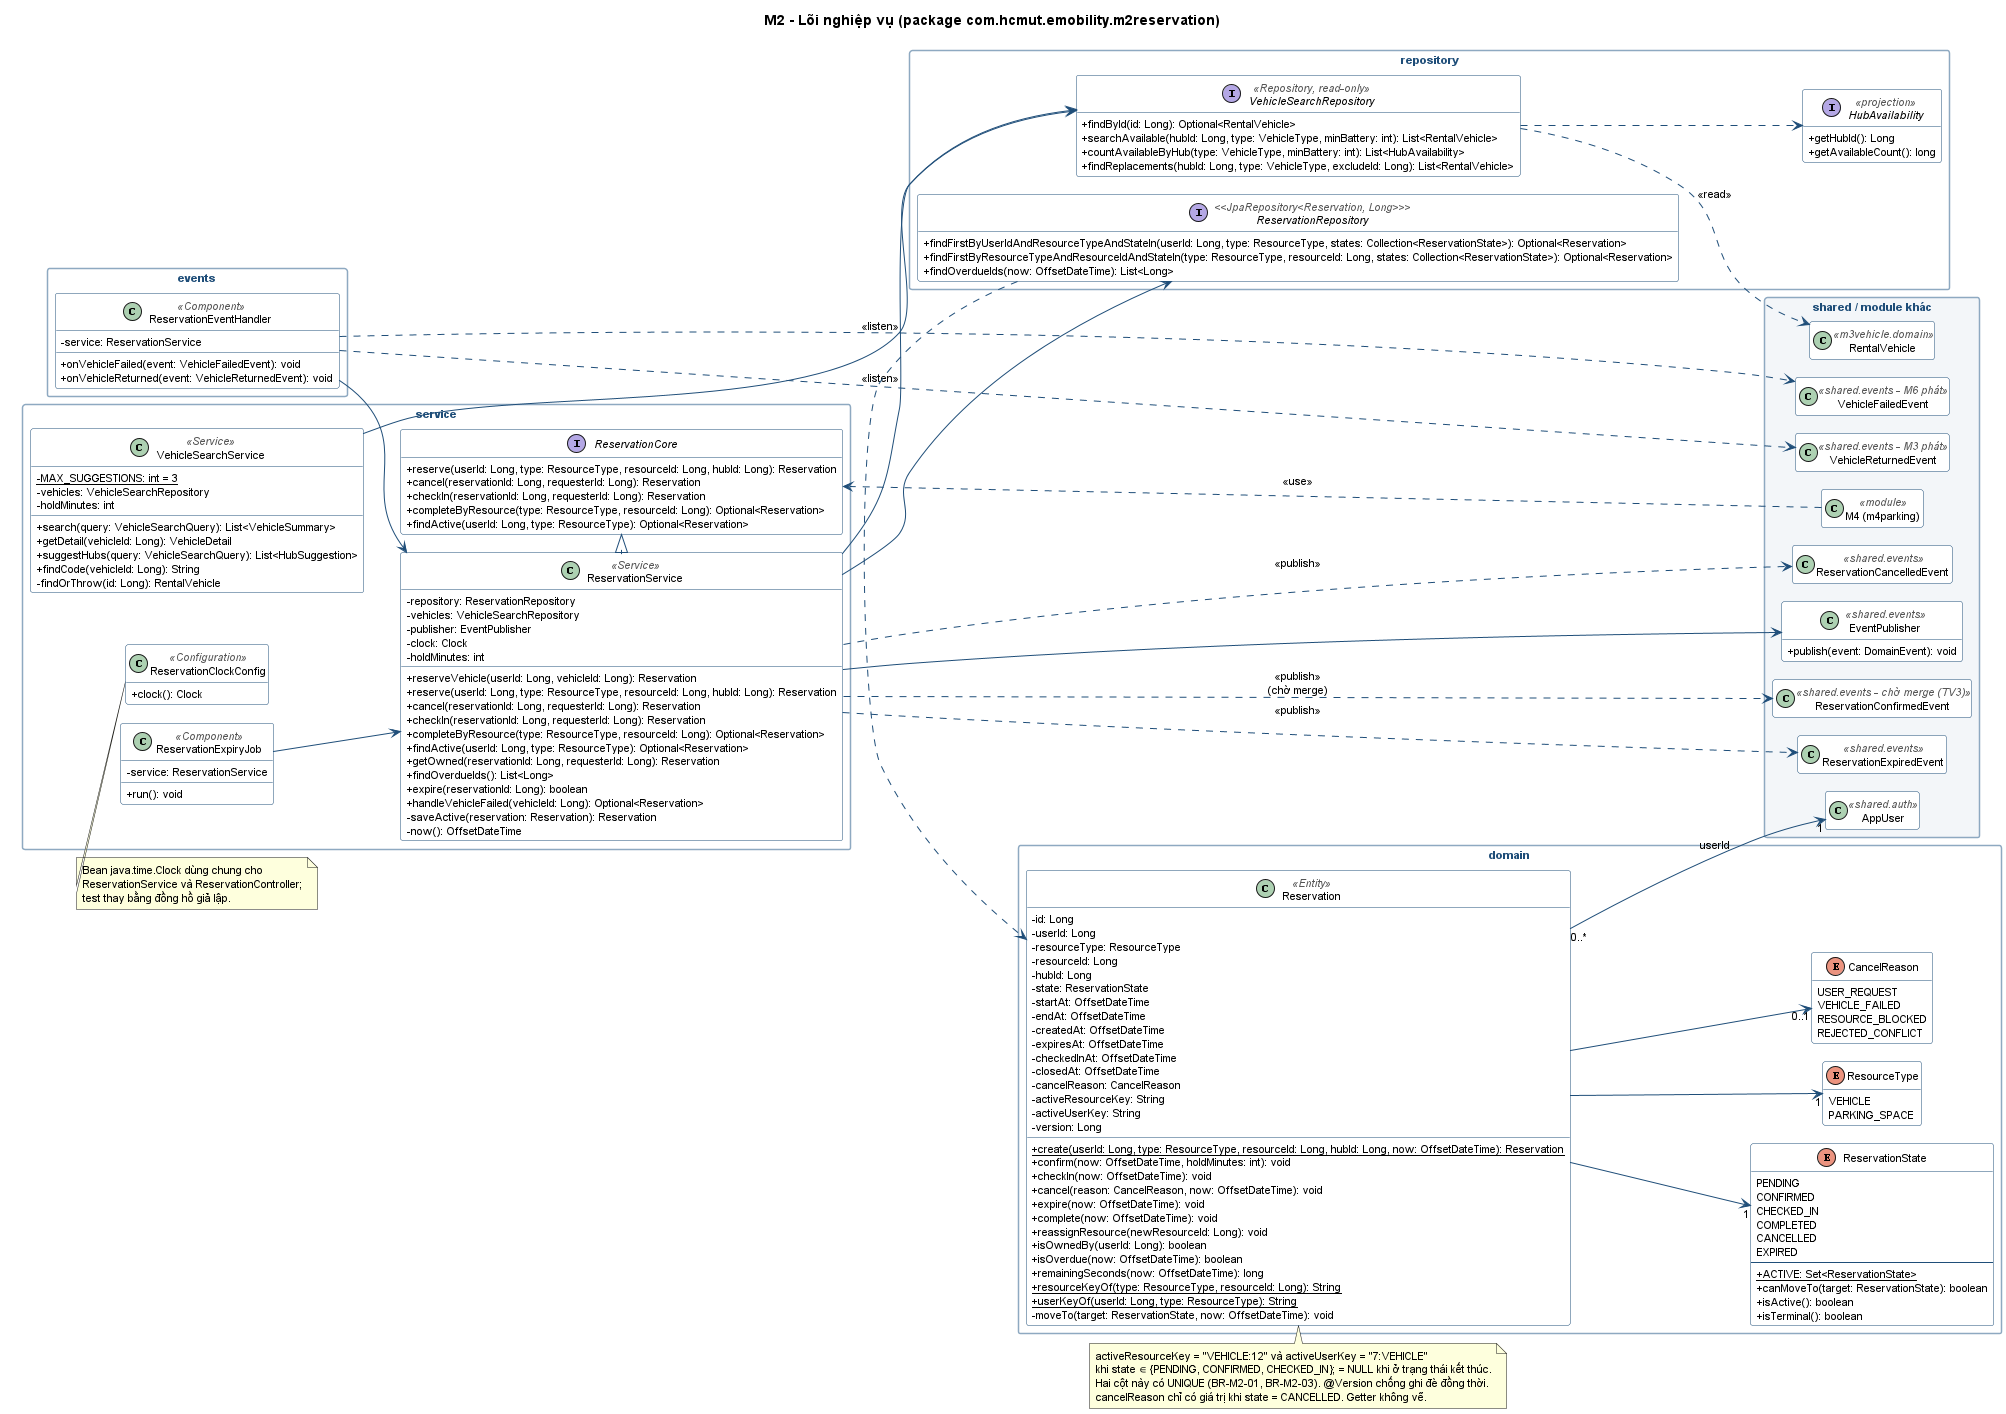

The diagram above was rendered by PlantUML. Its source (embedded in the PNG):
@startuml m2_class_core
!pragma layout smetana
skinparam classAttributeIconSize 0
skinparam packageStyle rectangle
skinparam shadowing false
skinparam defaultFontSize 11
skinparam class {
  BackgroundColor #FFFFFF
  BorderColor #1F4E79
  ArrowColor #1F4E79
  StereotypeFontColor #555555
}
skinparam package {
  BorderColor #8EA9C1
  FontColor #1F4E79
}
hide empty members
left to right direction
title M2 - Lõi nghiệp vụ (package com.hcmut.emobility.m2reservation)

package "service" {
  interface ReservationCore {
    + reserve(userId: Long, type: ResourceType, resourceId: Long, hubId: Long): Reservation
    + cancel(reservationId: Long, requesterId: Long): Reservation
    + checkIn(reservationId: Long, requesterId: Long): Reservation
    + completeByResource(type: ResourceType, resourceId: Long): Optional<Reservation>
    + findActive(userId: Long, type: ResourceType): Optional<Reservation>
  }
  class ReservationService <<Service>> {
    - repository: ReservationRepository
    - vehicles: VehicleSearchRepository
    - publisher: EventPublisher
    - clock: Clock
    - holdMinutes: int
    + reserveVehicle(userId: Long, vehicleId: Long): Reservation
    + reserve(userId: Long, type: ResourceType, resourceId: Long, hubId: Long): Reservation
    + cancel(reservationId: Long, requesterId: Long): Reservation
    + checkIn(reservationId: Long, requesterId: Long): Reservation
    + completeByResource(type: ResourceType, resourceId: Long): Optional<Reservation>
    + findActive(userId: Long, type: ResourceType): Optional<Reservation>
    + getOwned(reservationId: Long, requesterId: Long): Reservation
    + findOverdueIds(): List<Long>
    + expire(reservationId: Long): boolean
    + handleVehicleFailed(vehicleId: Long): Optional<Reservation>
    - saveActive(reservation: Reservation): Reservation
    - now(): OffsetDateTime
  }
  class VehicleSearchService <<Service>> {
    - {static} MAX_SUGGESTIONS: int = 3
    - vehicles: VehicleSearchRepository
    - holdMinutes: int
    + search(query: VehicleSearchQuery): List<VehicleSummary>
    + getDetail(vehicleId: Long): VehicleDetail
    + suggestHubs(query: VehicleSearchQuery): List<HubSuggestion>
    + findCode(vehicleId: Long): String
    - findOrThrow(id: Long): RentalVehicle
  }
  class ReservationExpiryJob <<Component>> {
    - service: ReservationService
    + run(): void
  }
  class ReservationClockConfig <<Configuration>> {
    + clock(): Clock
  }
}
package "events" {
  class ReservationEventHandler <<Component>> {
    - service: ReservationService
    + onVehicleFailed(event: VehicleFailedEvent): void
    + onVehicleReturned(event: VehicleReturnedEvent): void
  }
}
package "domain" {
  class Reservation <<Entity>> {
    - id: Long
    - userId: Long
    - resourceType: ResourceType
    - resourceId: Long
    - hubId: Long
    - state: ReservationState
    - startAt: OffsetDateTime
    - endAt: OffsetDateTime
    - createdAt: OffsetDateTime
    - expiresAt: OffsetDateTime
    - checkedInAt: OffsetDateTime
    - closedAt: OffsetDateTime
    - cancelReason: CancelReason
    - activeResourceKey: String
    - activeUserKey: String
    - version: Long
    + {static} create(userId: Long, type: ResourceType, resourceId: Long, hubId: Long, now: OffsetDateTime): Reservation
    + confirm(now: OffsetDateTime, holdMinutes: int): void
    + checkIn(now: OffsetDateTime): void
    + cancel(reason: CancelReason, now: OffsetDateTime): void
    + expire(now: OffsetDateTime): void
    + complete(now: OffsetDateTime): void
    + reassignResource(newResourceId: Long): void
    + isOwnedBy(userId: Long): boolean
    + isOverdue(now: OffsetDateTime): boolean
    + remainingSeconds(now: OffsetDateTime): long
    + {static} resourceKeyOf(type: ResourceType, resourceId: Long): String
    + {static} userKeyOf(userId: Long, type: ResourceType): String
    - moveTo(target: ReservationState, now: OffsetDateTime): void
  }
  enum ReservationState {
    PENDING
    CONFIRMED
    CHECKED_IN
    COMPLETED
    CANCELLED
    EXPIRED
    --
    + {static} ACTIVE: Set<ReservationState>
    + canMoveTo(target: ReservationState): boolean
    + isActive(): boolean
    + isTerminal(): boolean
  }
  enum ResourceType {
    VEHICLE
    PARKING_SPACE
  }
  enum CancelReason {
    USER_REQUEST
    VEHICLE_FAILED
    RESOURCE_BLOCKED
    REJECTED_CONFLICT
  }
}
package "repository" {
  interface ReservationRepository <<JpaRepository<Reservation, Long>>> {
    + findFirstByUserIdAndResourceTypeAndStateIn(userId: Long, type: ResourceType, states: Collection<ReservationState>): Optional<Reservation>
    + findFirstByResourceTypeAndResourceIdAndStateIn(type: ResourceType, resourceId: Long, states: Collection<ReservationState>): Optional<Reservation>
    + findOverdueIds(now: OffsetDateTime): List<Long>
  }
  interface VehicleSearchRepository <<Repository, read-only>> {
    + findById(id: Long): Optional<RentalVehicle>
    + searchAvailable(hubId: Long, type: VehicleType, minBattery: int): List<RentalVehicle>
    + countAvailableByHub(type: VehicleType, minBattery: int): List<HubAvailability>
    + findReplacements(hubId: Long, type: VehicleType, excludeId: Long): List<RentalVehicle>
  }
  interface HubAvailability <<projection>> {
    + getHubId(): Long
    + getAvailableCount(): long
  }
}
package "shared / module khác" #F3F6F9 {
  class EventPublisher <<shared.events>> {
    + publish(event: DomainEvent): void
  }
  class ReservationConfirmedEvent <<shared.events - chờ merge (TV3)>>
  class ReservationCancelledEvent <<shared.events>>
  class ReservationExpiredEvent <<shared.events>>
  class VehicleFailedEvent <<shared.events - M6 phát>>
  class VehicleReturnedEvent <<shared.events - M3 phát>>
  class RentalVehicle <<m3vehicle.domain>>
  class AppUser <<shared.auth>>
  class "M4 (m4parking)" as M4 <<module>>
}
ReservationService .right.|> ReservationCore
M4 ..> ReservationCore : <<use>>
VehicleSearchService --> VehicleSearchRepository
ReservationService -down-> ReservationRepository
ReservationService --> VehicleSearchRepository
ReservationService --> EventPublisher
ReservationExpiryJob --> ReservationService
ReservationEventHandler --> ReservationService
ReservationEventHandler ..> VehicleFailedEvent : <<listen>>
ReservationEventHandler ..> VehicleReturnedEvent : <<listen>>
ReservationService ..> ReservationConfirmedEvent : <<publish>>\n(chờ merge)
ReservationService ..> ReservationCancelledEvent : <<publish>>
ReservationService ..> ReservationExpiredEvent : <<publish>>
ReservationRepository .down.> Reservation
VehicleSearchRepository ..> RentalVehicle : <<read>>
VehicleSearchRepository ..> HubAvailability
Reservation --> "1" ReservationState
Reservation --> "1" ResourceType
Reservation --> "0..1" CancelReason
Reservation "0..*" --> "1" AppUser : userId
note bottom of Reservation
  activeResourceKey = "VEHICLE:12" và activeUserKey = "7:VEHICLE"
  khi state ∈ {PENDING, CONFIRMED, CHECKED_IN}; = NULL khi ở trạng thái kết thúc.
  Hai cột này có UNIQUE (BR-M2-01, BR-M2-03). @Version chống ghi đè đồng thời.
  cancelReason chỉ có giá trị khi state = CANCELLED. Getter không vẽ.
end note
note bottom of ReservationClockConfig
  Bean java.time.Clock dùng chung cho
  ReservationService và ReservationController;
  test thay bằng đồng hồ giả lập.
end note

@enduml